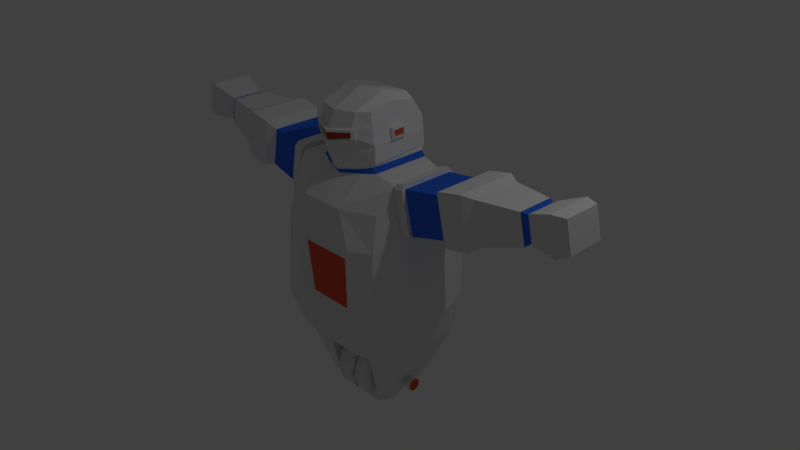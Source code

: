 # Source: robot_guard.blend  (saved by Blender 2.65.0; exported with 4.5.12 LTS)
import bpy
from mathutils import Matrix  # noqa: F401  (used for matrix-valued properties, if any)

bpy.ops.wm.read_factory_settings(use_empty=True)
scene = bpy.context.scene
scene.name = 'Scene'

# ---- collections
col_collection_1 = bpy.data.collections.new('Collection 1'); scene.collection.children.link(col_collection_1)

# ---- materials (node trees are filled in below, after node groups)
mat_secondary = bpy.data.materials.new('secondary')
mat_secondary.alpha_threshold = 0.0
mat_secondary.use_transparent_shadow = False
mat_secondary.diffuse_color = (0.8, 0.1024, 0.05143, 1.0)
mat_secondary.roughness = 0.5
mat_secondary.specular_intensity = 0.8714
mat_secondary.line_color = (0.0, 0.0, 0.0, 1.0)
mat_steel = bpy.data.materials.new('Steel')
mat_steel.alpha_threshold = 0.0
mat_steel.use_transparent_shadow = False
mat_steel.roughness = 0.5
mat_steel.specular_intensity = 0.8429
mat_steel.line_color = (0.0, 0.0, 0.0, 1.0)
mat_alienblue = bpy.data.materials.new('AlienBlue')
mat_alienblue.alpha_threshold = 0.0
mat_alienblue.use_transparent_shadow = False
mat_alienblue.diffuse_color = (0.03371, 0.1459, 0.8, 1.0)
mat_alienblue.roughness = 0.5
mat_alienblue.line_color = (0.0, 0.0, 0.0, 1.0)

# ---- material node trees

# ---- world
world_world = bpy.data.worlds.new('World'); scene.world = world_world
world_world.color = (0.05088, 0.05088, 0.05088)
world_world.use_sun_shadow = False
world_world.sun_shadow_jitter_overblur = 0.0
world_world.cycles.sampling_method = 'MANUAL'
world_world.cycles.sample_map_resolution = 256

# ---- cameras
cam_camera = bpy.data.cameras.new('Camera')
cam_camera.clip_end = 100.0
cam_camera.lens = 35.0
cam_camera.sensor_width = 32.0
cam_camera.sensor_height = 18.0
cam_camera.ortho_scale = 7.314
cam_camera.dof.focus_distance = 0.0
cam_camera.dof.aperture_fstop = 128.0

# ---- lights
light_lamp = bpy.data.lights.new('Lamp', 'POINT')
light_lamp.transmission_factor = 0.0
light_lamp.cutoff_distance = 30.0
light_lamp.energy = 100.0
light_lamp.shadow_buffer_clip_start = 1.001
light_lamp.shadow_soft_size = 0.1
light_lamp.shadow_maximum_resolution = 0.006
light_lamp.use_absolute_resolution = True
light_lamp.cycles.use_multiple_importance_sampling = False

# ---- meshes
me_cube = bpy.data.meshes.new('Cube')
me_cube.from_pydata([(0.7286, 0.7089, -1.0), (0.6832, -0.655, -1.0), (0.6872, 0.6591, 1.0), (0.7516, -0.596, 1.0), (1.788e-07, 0.7459, -1.0), (0.0, -0.7099, -1.0), (2.384e-07, 0.6591, 1.0), (0.0, -0.7835, 1.0), (0.8863, 0.5154, -1.0), (0.8863, -0.5105, -1.0), (0.8557, 0.3581, 1.31), (0.8557, -0.358, 1.31), (5.96e-08, -0.3333, -1.0), (0.0, 0.4609, 1.292), (0.0, -0.5026, 1.292), (0.8298, 0.8089, 0.5508), (0.7796, -0.6963, 0.5508), (0.0, -0.847, 0.5508), (2.25e-07, 0.8069, 0.5508), (0.9711, 0.3581, 0.7574), (0.9711, -0.358, 0.7574), (0.4417, -0.7884, -0.5384), (0.4417, 0.8046, -0.5384), (0.3956, 0.5154, -1.0), (0.3956, -0.5105, -1.0), (0.4067, 0.7459, -1.0), (0.4067, -0.7099, -1.0), (1.926e-07, 0.8046, -0.5384), (0.7912, -0.7768, -0.5384), (0.7912, 0.8046, -0.5384), (1.047, -0.3333, -0.471), (1.047, 0.3333, -0.471), (0.0, -0.7884, -0.5384), (0.3131, 0.6591, 1.0), (0.299, -0.7835, 1.0), (0.4647, 0.4609, 1.357), (0.4647, -0.3333, 1.357), (0.3803, 0.8069, 0.5508), (0.5101, -0.847, 0.5508), (-1.987e-08, 0.3333, 2.172), (-2.782e-07, -0.5507, 2.092), (0.4032, 0.3333, 2.092), (0.4032, -0.3333, 2.092), (-1.49e-07, -0.1318, 2.287), (0.2791, -0.4652, 2.092), (0.4032, -3.874e-07, 2.165), (0.2791, 0.3333, 2.172), (0.2791, -0.06591, 2.259), (0.4563, -0.3333, 1.699), (0.4539, 0.4479, 1.725), (-1.987e-08, 0.4479, 1.66), (-2.782e-07, -0.6295, 1.609), (0.5049, 0.3333, -1.815), (0.5049, -0.3333, -1.815), (0.377, 0.3333, -1.815), (0.377, -0.3333, -1.815), (-0.01416, 0.4496, -1.683), (0.3086, 0.4496, -1.683), (-0.01416, 0.3913, -1.9), (0.3086, 0.3913, -1.9), (-0.01416, 0.2322, -2.059), (0.3086, 0.2322, -2.059), (-0.01416, 0.01477, -2.117), (0.3086, 0.01477, -2.117), (-0.01416, -0.2026, -2.059), (0.3086, -0.2026, -2.059), (-0.01416, -0.3618, -1.9), (0.3086, -0.3618, -1.9), (-0.01416, -0.42, -1.683), (0.3086, -0.42, -1.683), (-0.01416, -0.3618, -1.465), (0.3086, -0.3618, -1.465), (-0.01416, -0.2026, -1.306), (0.3086, -0.2026, -1.306), (-0.01416, 0.01477, -1.248), (0.3086, 0.01477, -1.248), (-0.01416, 0.2322, -1.306), (0.3086, 0.2322, -1.306), (-0.01416, 0.3913, -1.465), (0.3086, 0.3913, -1.465), (0.1597, 0.09011, -1.683), (0.6517, 0.09011, -1.683), (0.1597, 0.08001, -1.72), (0.6517, 0.08001, -1.72), (0.1597, 0.05244, -1.748), (0.6517, 0.05244, -1.748), (0.1597, 0.01477, -1.758), (0.6517, 0.01477, -1.758), (0.1597, -0.0229, -1.748), (0.6517, -0.0229, -1.748), (0.1597, -0.05047, -1.72), (0.6517, -0.05047, -1.72), (0.1597, -0.06056, -1.683), (0.6517, -0.06056, -1.683), (0.1597, -0.05047, -1.645), (0.6517, -0.05047, -1.645), (0.1597, -0.0229, -1.617), (0.6517, -0.0229, -1.617), (0.1597, 0.01477, -1.607), (0.6517, 0.01477, -1.607), (0.1597, 0.05244, -1.617), (0.6517, 0.05244, -1.617), (0.1597, 0.08001, -1.645), (0.6517, 0.08001, -1.645), (0.6764, 0.1027, -1.683), (0.6764, 0.0909, -1.726), (0.6764, 0.05872, -1.759), (0.6764, 0.01477, -1.77), (0.6764, -0.02918, -1.759), (0.6764, -0.06135, -1.726), (0.6764, -0.07313, -1.683), (0.6764, -0.06135, -1.639), (0.6764, -0.02918, -1.606), (0.6764, 0.01477, -1.595), (0.6764, 0.05872, -1.606), (0.6764, 0.0909, -1.639), (0.7247, 0.1027, -1.683), (0.7247, 0.0909, -1.726), (0.7247, 0.05872, -1.759), (0.7247, 0.01477, -1.77), (0.7247, -0.02918, -1.759), (0.7247, -0.06135, -1.726), (0.7247, -0.07313, -1.683), (0.7247, -0.06135, -1.639), (0.7247, -0.02918, -1.606), (0.7247, 0.01477, -1.595), (0.7247, 0.05872, -1.606), (0.7247, 0.0909, -1.639), (0.3016, -0.4111, 1.334), (0.2557, -0.4569, 1.661), (0.2621, -0.5177, 1.795), (0.0, -0.6571, 1.748), (0.4304, -0.3333, 1.791), (0.0, -0.6412, 1.846), (0.2665, -0.5192, 1.877), (0.4223, -0.3333, 1.881), (0.4555, -0.07667, 1.707), (0.4549, 0.1263, 1.714), (0.4242, 0.1223, 1.86), (0.4251, -0.07189, 1.85), (0.4374, 0.1263, 1.714), (0.438, -0.07667, 1.707), (0.4251, -0.07189, 1.85), (0.4242, 0.1223, 1.86), (0.4251, -0.07189, 1.85), (0.4242, 0.1223, 1.86), (0.438, -0.07667, 1.707), (0.4374, 0.1263, 1.714), (0.4251, -0.07189, 1.85), (0.4242, 0.1223, 1.86), (0.4251, 0.02154, 1.876), (0.4242, 0.1223, 1.86), (0.4855, -0.07667, 1.707), (0.4849, 0.1263, 1.714), (0.4726, -0.07189, 1.85), (0.4717, 0.1223, 1.86), (0.4726, 0.02154, 1.876), (0.4717, 0.1223, 1.86), (0.4982, -0.8368, 0.3611), (0.0, -0.767, 0.3637), (0.0, -0.728, -0.3631), (0.4529, -0.798, -0.3603), (0.3171, -0.7281, -0.3612), (0.3061, -0.7884, -0.5384), (0.3734, -0.847, 0.5508), (0.3618, -0.7669, 0.3618), (0.0, 0.4592, 1.868), (0.4221, 0.4564, 1.883), (1.461, 0.3277, 1.41), (1.461, -0.339, 1.41), (1.569, 0.3277, 0.8956), (1.569, -0.339, 0.8956), (2.67, -0.2076, 1.219), (2.67, 0.1964, 1.219), (2.605, -0.2076, 1.531), (2.605, 0.1964, 1.531), (2.533, 0.2347, 1.547), (2.533, -0.246, 1.547), (2.611, 0.2347, 1.176), (2.611, -0.246, 1.176), (2.119, -0.34, 1.021), (2.119, 0.3287, 1.021), (2.011, -0.34, 1.537), (2.011, 0.3287, 1.537), (1.866, 0.4091, 1.572), (1.866, -0.4204, 1.572), (1.999, 0.4091, 0.9312), (1.999, -0.4204, 0.9312), (1.683, -0.4204, 0.8652), (1.683, 0.4091, 0.8652), (1.549, -0.4204, 1.506), (1.549, 0.4091, 1.506), (2.751, -0.237, 1.212), (2.751, 0.2257, 1.212), (2.677, -0.237, 1.57), (2.677, 0.2257, 1.57), (3.041, -0.3038, 1.219), (3.041, 0.2925, 1.219), (2.945, -0.3038, 1.679), (2.945, 0.2925, 1.679), (3.183, -0.2495, 1.292), (3.183, 0.2382, 1.292), (3.105, -0.2495, 1.669), (3.105, 0.2382, 1.669), (0.0, -0.5141, 1.341), (0.4128, -0.3333, 1.419), (0.261, -0.4152, 1.384), (-1.011e-08, 0.4543, 1.48), (0.2879, -0.4248, 1.431), (-5.634e-08, -0.5763, 1.395), (0.4538, 0.4547, 1.518), (0.4587, 0.4179, 1.447), (0.0, 0.4065, 1.416), (0.4595, -0.3333, 1.469), (0.9804, -0.3592, 1.335), (0.9804, 0.3569, 1.335), (1.096, 0.3569, 0.7821), (1.096, -0.3592, 0.7821), (0.8557, -0.358, 1.31), (0.9711, -0.358, 0.7574), (1.096, -0.3592, 0.7821), (0.9804, -0.3592, 1.335), (0.9711, 0.3581, 0.7574), (0.8557, 0.3581, 1.31), (0.9804, 0.3569, 1.335), (1.096, 0.3569, 0.7821), (0.9804, 0.3569, 1.335), (0.9804, -0.3592, 1.335), (0.8557, -0.358, 1.31), (0.8557, 0.3581, 1.31), (0.9708, -0.4048, 0.7574), (0.9711, 0.3581, 0.7574), (1.096, 0.3569, 0.7821), (1.096, -0.406, 0.782), (1.096, -0.3592, 0.7821), (1.096, 0.3569, 0.7821), (0.9711, 0.3581, 0.7574), (0.9711, -0.358, 0.7574), (0.9804, -0.3592, 1.335), (1.096, -0.3592, 0.7821), (0.9711, -0.358, 0.7574), (0.8557, -0.358, 1.31), (1.096, 0.3569, 0.7821), (0.9804, 0.3569, 1.335), (0.8557, 0.3581, 1.31), (0.9711, 0.3581, 0.7574), (0.8559, 0.404, 1.311), (0.8554, -0.4097, 1.31), (0.9801, -0.4109, 1.335), (0.9807, 0.4029, 1.335), (0.9716, 0.4162, 0.7575), (1.096, 0.415, 0.7822), (0.9823, -0.358, 0.7004), (0.9823, 0.3581, 0.7004), (1.107, 0.3569, 0.7251), (1.107, -0.3592, 0.7251), (0.8444, 0.3581, 1.367), (0.8444, -0.358, 1.367), (0.9691, -0.3592, 1.392), (0.9691, 0.3569, 1.392), (-3.624e-08, -0.6294, 1.878), (0.296, -0.484, 1.878), (0.2684, -0.5114, 1.909), (0.2953, -0.4813, 1.794), (0.2895, -0.4361, 1.667), (0.2598, -0.4959, 1.747), (-8.626e-08, -0.6485, 1.705), (0.2932, -0.4652, 1.749), (0.2959, -0.4804, 1.914), (0.2903, -0.5518, 1.792), (0.0, -0.6912, 1.746), (0.0, -0.6753, 1.843), (0.2948, -0.5534, 1.875), (0.0, -0.6635, 1.875), (0.3243, -0.5182, 1.876), (0.2966, -0.5455, 1.906), (0.3236, -0.5154, 1.792), (0.2881, -0.5301, 1.745), (0.0, -0.6827, 1.702), (0.3215, -0.4993, 1.747), (0.3242, -0.5145, 1.911), (0.4825, -0.07556, 1.741), (0.4816, 0.1253, 1.75), (0.475, -0.07277, 1.824), (0.485, 0.09441, 1.713), (0.4854, -0.05612, 1.708), (0.4726, -0.05244, 1.856), (0.472, 0.09122, 1.865), (0.4738, 0.123, 1.837), (0.4944, -0.05524, 1.742), (0.4938, 0.09374, 1.749), (0.4701, -0.05524, 1.739), (0.4694, 0.09375, 1.747), (0.4629, -0.05318, 1.823), (0.4622, 0.09188, 1.833), (0.4872, -0.05318, 1.825), (0.4865, 0.09188, 1.835)], [], [(20, 11, 3, 16), (24, 26, 5, 12), (36, 128, 14, 7, 34), (38, 34, 7, 17, 164), (22, 25, 4, 27), (15, 2, 10, 19), (215, 214, 169, 168), (33, 6, 13, 35), (204, 206, 208, 209), (30, 20, 16, 28), (163, 162, 160, 32), (33, 37, 18, 6), (29, 15, 19, 31), (31, 19, 20, 30), (11, 36, 34, 3), (26, 21, 163, 32, 5), (23, 8, 52, 54), (8, 31, 30, 9), (9, 30, 28, 1), (10, 35, 36, 11), (37, 22, 27, 18), (0, 29, 31, 8), (9, 1, 26, 24), (2, 15, 37, 33), (29, 0, 25, 22), (0, 8, 23, 25), (2, 33, 35, 10), (16, 3, 34, 38), (28, 16, 38, 158, 161, 21), (1, 28, 21, 26), (15, 29, 22, 37), (47, 43, 40, 44), (13, 14, 204, 209, 51, 266, 131, 133, 260, 40, 43, 39, 166, 50, 207, 212), (209, 208, 129, 51), (35, 13, 212, 211), (45, 47, 44, 42), (41, 46, 47, 45), (46, 39, 43, 47), (49, 50, 166, 167), (51, 129, 265, 266), (217, 216, 170, 171), (52, 53, 55, 54), (9, 24, 55, 53), (24, 23, 54, 55), (8, 9, 53, 52), (23, 4, 25), (23, 24, 12, 4), (56, 57, 59, 58), (58, 59, 61, 60), (60, 61, 63, 62), (62, 63, 65, 64), (64, 65, 67, 66), (66, 67, 69, 68), (68, 69, 71, 70), (70, 71, 73, 72), (72, 73, 75, 74), (74, 75, 77, 76), (59, 57, 79, 77, 75, 73, 71, 69, 67, 65, 63, 61), (78, 79, 57, 56), (76, 77, 79, 78), (56, 58, 60, 62, 64, 66, 68, 70, 72, 74, 76, 78), (80, 81, 83, 82), (82, 83, 85, 84), (84, 85, 87, 86), (86, 87, 89, 88), (88, 89, 91, 90), (90, 91, 93, 92), (92, 93, 95, 94), (94, 95, 97, 96), (96, 97, 99, 98), (98, 99, 101, 100), (83, 81, 104, 105), (102, 103, 81, 80), (100, 101, 103, 102), (80, 82, 84, 86, 88, 90, 92, 94, 96, 98, 100, 102), (112, 111, 123, 124), (103, 101, 114, 115), (99, 97, 112, 113), (95, 93, 110, 111), (91, 89, 108, 109), (87, 85, 106, 107), (81, 103, 115, 104), (101, 99, 113, 114), (97, 95, 111, 112), (93, 91, 109, 110), (89, 87, 107, 108), (85, 83, 105, 106), (117, 116, 127, 126, 125, 124, 123, 122, 121, 120, 119, 118), (106, 105, 117, 118), (113, 112, 124, 125), (107, 106, 118, 119), (114, 113, 125, 126), (108, 107, 119, 120), (115, 114, 126, 127), (109, 108, 120, 121), (104, 115, 127, 116), (110, 109, 121, 122), (111, 110, 122, 123), (105, 104, 116, 117), (210, 207, 50, 49), (129, 264, 267, 265), (266, 265, 277, 278), (131, 130, 134, 133), (130, 131, 270, 269), (267, 263, 276, 279), (136, 142, 139, 141), (48, 136, 142, 143, 137, 49, 167, 41, 45, 42, 135, 132), (143, 142, 139, 138), (137, 143, 138, 140), (142, 143, 145, 144), (142, 136, 146, 148), (143, 137, 147, 149), (283, 295, 289, 281), (137, 136, 146, 147), (148, 146, 152, 281, 283, 154), (149, 147, 153, 155), (156, 286, 154, 148, 150), (147, 146, 152, 285, 284, 153), (171, 170, 189, 188), (156, 150, 151, 157, 287), (165, 164, 17, 159), (162, 165, 159, 160), (21, 161, 162, 163), (158, 38, 164, 165), (161, 158, 165, 162), (167, 166, 39, 46, 41), (216, 215, 168, 170), (214, 217, 171, 169), (183, 182, 177, 176), (177, 179, 172, 174), (184, 185, 182, 183), (187, 186, 181, 180), (185, 187, 180, 182), (181, 183, 176, 178), (191, 190, 185, 184), (189, 191, 184, 186), (190, 188, 187, 185), (186, 184, 183, 181), (170, 168, 191, 189), (169, 171, 188, 190), (168, 169, 190, 191), (188, 189, 186, 187), (180, 181, 178, 179), (182, 180, 179, 177), (175, 174, 194, 195), (179, 178, 173, 172), (176, 177, 174, 175), (178, 176, 175, 173), (192, 193, 197, 196), (173, 175, 195, 193), (174, 172, 192, 194), (172, 173, 193, 192), (198, 196, 200, 202), (195, 194, 198, 199), (193, 195, 199, 197), (194, 192, 196, 198), (201, 203, 202, 200), (196, 197, 201, 200), (199, 198, 202, 203), (197, 199, 203, 201), (14, 128, 206, 204), (128, 36, 205, 206), (36, 35, 211, 205), (205, 211, 210, 213), (211, 212, 207, 210), (206, 205, 213, 208), (213, 210, 49, 137, 136, 48), (208, 213, 48, 264, 129), (19, 236, 237, 20), (216, 235, 236, 19), (236, 235, 232, 231), (243, 242, 225, 224), (11, 228, 229, 10), (215, 226, 227, 214), (214, 227, 228, 11), (10, 229, 226, 215), (217, 234, 235, 216), (20, 237, 234, 217), (238, 241, 218, 221), (10, 244, 245, 19), (215, 243, 244, 10), (216, 242, 243, 215), (19, 245, 242, 216), (234, 237, 230, 233), (20, 240, 241, 11), (217, 239, 240, 20), (214, 238, 239, 217), (11, 241, 238, 214), (240, 239, 220, 219), (237, 236, 231, 230), (226, 229, 246, 249), (241, 240, 219, 218), (235, 234, 233, 232), (228, 227, 248, 247), (239, 238, 221, 220), (242, 245, 222, 225), (229, 228, 247, 246), (244, 243, 224, 223), (227, 226, 249, 248), (245, 244, 223, 222), (218, 247, 248, 221), (225, 251, 249, 224), (247, 230, 233, 248), (220, 233, 230, 219), (250, 246, 249, 251), (224, 249, 246, 223), (223, 246, 250, 222), (222, 250, 251, 225), (252, 253, 254, 255), (231, 253, 252, 230), (232, 254, 253, 231), (233, 255, 254, 232), (230, 252, 255, 233), (256, 257, 258, 259), (247, 257, 256, 246), (248, 258, 257, 247), (249, 259, 258, 248), (246, 256, 259, 249), (219, 230, 247, 218), (221, 248, 233, 220), (254, 251, 242), (251, 254, 253, 250), (253, 250, 222), (264, 48, 132, 263, 267), (260, 262, 44, 40), (263, 132, 135, 261), (133, 134, 272, 271), (261, 135, 42, 44, 262, 268), (131, 266, 278, 270), (269, 276, 274, 272), (272, 274, 280, 275), (271, 272, 275, 273), (277, 279, 276, 269), (278, 277, 269, 270), (262, 260, 273, 275), (260, 133, 271, 273), (268, 262, 275, 280), (134, 130, 269, 272), (263, 261, 274, 276), (261, 268, 280, 274), (265, 267, 279, 277), (153, 284, 290, 282), (289, 285, 152, 281), (284, 285, 289, 290), (286, 295, 283, 154), (296, 290, 292, 294), (288, 296, 287, 157), (287, 296, 295, 286, 156), (282, 290, 296, 288), (292, 291, 293, 294), (295, 296, 294, 293), (289, 295, 293, 291), (290, 289, 291, 292)])
me_cube.polygons.foreach_set('use_smooth', [0, 0, 0, 0, 0, 0, 0, 0, 0, 0, 0, 0, 0, 0, 0, 0, 0, 0, 0, 0, 0, 0, 0, 0, 0, 0, 0, 0, 0, 0, 0, 0, 0, 0, 0, 0, 0, 1, 0, 0, 0, 0, 0, 0, 0, 0, 0, 1, 1, 1, 1, 1, 1, 1, 1, 1, 1, 0, 1, 1, 0, 1, 1, 1, 1, 1, 1, 1, 1, 1, 1, 1, 1, 1, 1, 1, 1, 1, 1, 1, 1, 1, 1, 1, 1, 1, 1, 0, 1, 1, 1, 1, 1, 1, 1, 1, 1, 1, 1, 0, 0, 0, 1, 1, 0, 0, 0, 0, 0, 0, 0, 0, 0, 0, 0, 0, 0, 0, 0, 0, 0, 0, 0, 0, 0, 0, 0, 0, 0, 0, 0, 0, 0, 0, 0, 0, 0, 0, 0, 0, 0, 0, 0, 0, 0, 0, 0, 0, 0, 0, 0, 0, 0, 0, 0, 0, 0, 0, 0, 0, 0, 0, 0, 0, 0, 0, 0, 0, 0, 0, 0, 0, 0, 0, 0, 0, 0, 0, 0, 0, 0, 0, 0, 0, 0, 0, 0, 0, 0, 0, 0, 0, 0, 0, 0, 0, 0, 0, 0, 0, 0, 0, 0, 0, 0, 0, 0, 0, 0, 0, 0, 0, 0, 0, 0, 0, 0, 0, 0, 0, 0, 0, 0, 0, 0, 0, 1, 0, 0, 0, 0, 0, 0, 0, 0, 0, 0, 1, 0, 0, 0, 0, 0, 0, 0, 0, 0, 0, 0, 0, 0, 0, 0])
me_cube.polygons.foreach_set('material_index', [1, 1, 1, 1, 1, 1, 2, 1, 1, 1, 1, 1, 1, 1, 1, 1, 1, 1, 1, 1, 1, 1, 1, 1, 1, 1, 1, 1, 1, 1, 1, 1, 1, 1, 2, 1, 1, 1, 1, 1, 2, 1, 1, 1, 1, 1, 1, 1, 1, 1, 1, 1, 1, 1, 1, 1, 1, 1, 1, 1, 1, 1, 1, 1, 1, 1, 1, 1, 1, 1, 1, 1, 1, 1, 1, 1, 1, 1, 1, 1, 1, 1, 1, 1, 1, 1, 1, 0, 1, 1, 1, 1, 1, 1, 1, 1, 1, 1, 1, 1, 1, 1, 0, 1, 1, 1, 1, 1, 1, 1, 1, 1, 1, 1, 1, 1, 1, 1, 1, 1, 1, 0, 1, 1, 1, 1, 2, 2, 1, 2, 1, 1, 1, 1, 1, 1, 1, 1, 1, 1, 1, 1, 1, 1, 1, 2, 2, 2, 1, 1, 1, 1, 1, 1, 1, 1, 1, 1, 1, 1, 2, 2, 2, 1, 1, 1, 1, 1, 2, 2, 2, 2, 2, 2, 2, 2, 2, 2, 2, 2, 2, 2, 2, 2, 2, 2, 2, 2, 2, 2, 2, 2, 2, 2, 2, 2, 2, 2, 2, 2, 2, 1, 1, 2, 1, 2, 1, 2, 1, 2, 2, 1, 1, 1, 1, 1, 1, 1, 1, 1, 1, 1, 0, 1, 1, 1, 1, 1, 1, 1, 1, 1, 1, 1, 1, 1, 1, 1, 1, 1, 1, 1, 1, 1, 1, 1, 1, 1, 1, 0, 1, 1, 1])
me_cube.materials.append(mat_secondary)
me_cube.materials.append(mat_steel)
me_cube.materials.append(mat_alienblue)
me_cube.use_remesh_preserve_volume = False
me_cube.use_remesh_preserve_attributes = False
me_cube.use_mirror_vertex_groups = False
me_cube.update()

# ---- objects
ob_cube = bpy.data.objects.new('Cube', me_cube)
ob_lamp = bpy.data.objects.new('Lamp', light_lamp)
ob_camera = bpy.data.objects.new('Camera', cam_camera)

# ---- transforms, parenting, visibility, modifiers, constraints
ob_cube.location = (0.0, 0.0, 0.0)
ob_cube.lock_rotations_4d = False
ob_cube.empty_display_type = 'ARROWS'
ob_cube.lineart.crease_threshold = 0.0
_m = ob_cube.modifiers.new('Mirror', 'MIRROR')
_m.use_clip = True
ob_lamp.location = (4.076, 1.005, 5.904)
ob_lamp.rotation_euler = (0.6503, 0.05522, 1.866)
ob_lamp.lock_rotations_4d = False
ob_lamp.empty_display_type = 'ARROWS'
ob_lamp.color = (0.0, 0.0, 0.0, 0.0)
ob_lamp.lineart.crease_threshold = 0.0
ob_camera.location = (7.481, -6.508, 5.344)
ob_camera.rotation_euler = (1.109, 0.01082, 0.8149)
ob_camera.lock_rotations_4d = False
ob_camera.empty_display_type = 'ARROWS'
ob_camera.color = (0.0, 0.0, 0.0, 0.0)
ob_camera.display_type = 'WIRE'
ob_camera.lineart.crease_threshold = 0.0

# ---- collection membership
col_collection_1.objects.link(ob_cube)
col_collection_1.objects.link(ob_lamp)
col_collection_1.objects.link(ob_camera)

# ---- scene / render settings (as saved in the file)
scene.camera = ob_camera
scene.frame_start = 1; scene.frame_end = 250; scene.frame_set(1)
scene.render.engine = 'BLENDER_EEVEE_NEXT'
scene.render.image_settings.color_mode = 'RGB'
scene.render.image_settings.compression = 90
scene.render.resolution_percentage = 50
scene.render.dither_intensity = 0.0
scene.render.bake_margin = 2
scene.render.bake_bias = 0.0
scene.cycles.use_denoising = False
scene.cycles.samples = 10
scene.cycles.sampling_pattern = 'TABULATED_SOBOL'
scene.cycles.light_sampling_threshold = 0.0
scene.cycles.use_adaptive_sampling = False
scene.cycles.use_light_tree = False
scene.cycles.blur_glossy = 0.0
scene.cycles.volume_bounces = 1
scene.cycles.pixel_filter_type = 'GAUSSIAN'
scene.cycles.sample_clamp_indirect = 0.0
scene.view_settings.view_transform = 'Standard'
bpy.context.view_layer.update()
